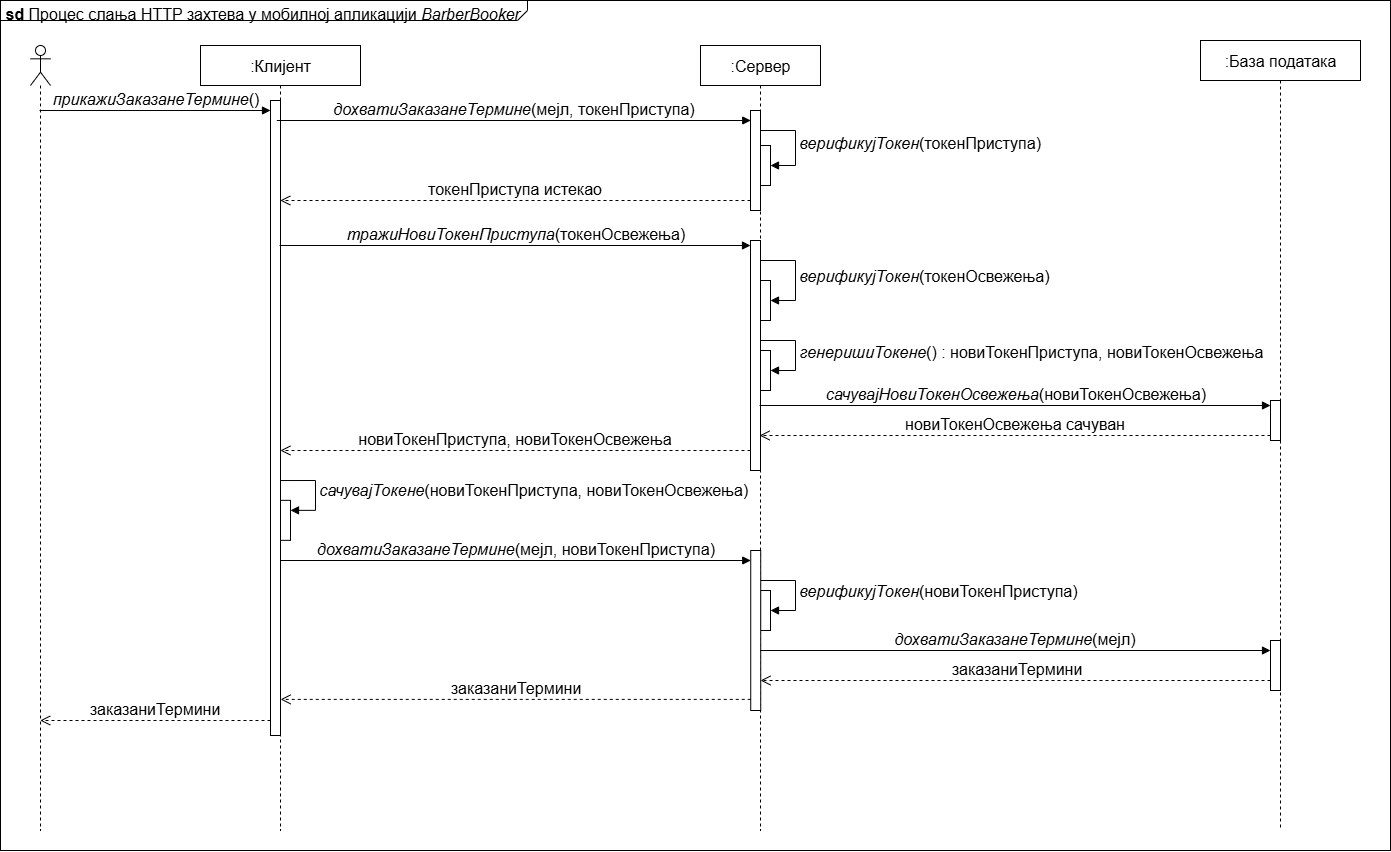

The diagram above was exported from draw.io. Its source (the exported page's mxGraphModel, read from the mxfile embedded in the PNG):
<mxGraphModel dx="1489" dy="894" grid="1" gridSize="10" guides="1" tooltips="1" connect="1" arrows="1" fold="1" page="1" pageScale="1" pageWidth="1100" pageHeight="850" math="0" shadow="0">
  <root>
    <mxCell id="0" />
    <mxCell id="1" parent="0" />
    <mxCell id="G1B0uhocLdzJD5yewi_9-1" value="&lt;p style=&quot;margin:0px;margin-top:4px;margin-left:5px;text-align:left;&quot;&gt;&lt;font&gt;&lt;b&gt;sd&lt;/b&gt;&amp;nbsp;Процес слања HTTP захтева у мобилној апликацији &lt;i&gt;BarberBooker&lt;/i&gt;&lt;/font&gt;&lt;/p&gt;" style="html=1;shape=mxgraph.sysml.package;overflow=fill;labelX=527.86;align=left;spacingLeft=5;verticalAlign=top;spacingTop=-3;fontSize=16;" parent="1" vertex="1">
      <mxGeometry x="350" y="240" width="1390" height="850" as="geometry" />
    </mxCell>
    <mxCell id="G1B0uhocLdzJD5yewi_9-2" value="" style="shape=umlLifeline;perimeter=lifelinePerimeter;whiteSpace=wrap;html=1;container=1;dropTarget=0;collapsible=0;recursiveResize=0;outlineConnect=0;portConstraint=eastwest;newEdgeStyle={&quot;curved&quot;:0,&quot;rounded&quot;:0};participant=umlActor;fontSize=16;" parent="1" vertex="1">
      <mxGeometry x="380" y="285" width="20" height="785" as="geometry" />
    </mxCell>
    <mxCell id="G1B0uhocLdzJD5yewi_9-3" value="&lt;font&gt;:Клијент&lt;/font&gt;" style="shape=umlLifeline;perimeter=lifelinePerimeter;whiteSpace=wrap;html=1;container=1;dropTarget=0;collapsible=0;recursiveResize=0;outlineConnect=0;portConstraint=eastwest;newEdgeStyle={&quot;curved&quot;:0,&quot;rounded&quot;:0};fontSize=16;" parent="1" vertex="1">
      <mxGeometry x="550" y="285" width="160" height="785" as="geometry" />
    </mxCell>
    <mxCell id="G1B0uhocLdzJD5yewi_9-4" value="" style="html=1;points=[[0,0,0,0,5],[0,1,0,0,-5],[1,0,0,0,5],[1,1,0,0,-5]];perimeter=orthogonalPerimeter;outlineConnect=0;targetShapes=umlLifeline;portConstraint=eastwest;newEdgeStyle={&quot;curved&quot;:0,&quot;rounded&quot;:0};fontSize=16;" parent="G1B0uhocLdzJD5yewi_9-3" vertex="1">
      <mxGeometry x="70" y="55" width="10" height="635" as="geometry" />
    </mxCell>
    <mxCell id="G1B0uhocLdzJD5yewi_9-43" value="" style="html=1;points=[[0,0,0,0,5],[0,1,0,0,-5],[1,0,0,0,5],[1,1,0,0,-5]];perimeter=orthogonalPerimeter;outlineConnect=0;targetShapes=umlLifeline;portConstraint=eastwest;newEdgeStyle={&quot;curved&quot;:0,&quot;rounded&quot;:0};fontSize=16;" parent="G1B0uhocLdzJD5yewi_9-3" vertex="1">
      <mxGeometry x="80" y="454.84000000000003" width="10" height="40" as="geometry" />
    </mxCell>
    <mxCell id="G1B0uhocLdzJD5yewi_9-44" value="&lt;span style=&quot;text-align: center;&quot;&gt;&lt;i&gt;сачувајТокене&lt;/i&gt;(&lt;/span&gt;&lt;span&gt;новиТокенПриступа, новиТокенОсвежења&lt;/span&gt;&lt;span style=&quot;text-align: center;&quot;&gt;)&lt;/span&gt;" style="html=1;align=left;spacingLeft=2;endArrow=block;rounded=0;edgeStyle=orthogonalEdgeStyle;curved=0;rounded=0;exitX=1;exitY=0.648;exitDx=0;exitDy=0;exitPerimeter=0;fontSize=16;" parent="G1B0uhocLdzJD5yewi_9-3" target="G1B0uhocLdzJD5yewi_9-43" edge="1">
      <mxGeometry relative="1" as="geometry">
        <mxPoint x="80" y="435.0400000000001" as="sourcePoint" />
        <Array as="points">
          <mxPoint x="115" y="434.84000000000003" />
          <mxPoint x="115" y="464.84000000000003" />
        </Array>
      </mxGeometry>
    </mxCell>
    <mxCell id="G1B0uhocLdzJD5yewi_9-7" value="&lt;font&gt;:Сервер&lt;/font&gt;" style="shape=umlLifeline;perimeter=lifelinePerimeter;whiteSpace=wrap;html=1;container=1;dropTarget=0;collapsible=0;recursiveResize=0;outlineConnect=0;portConstraint=eastwest;newEdgeStyle={&quot;curved&quot;:0,&quot;rounded&quot;:0};fontSize=16;" parent="1" vertex="1">
      <mxGeometry x="1050" y="285" width="120" height="785" as="geometry" />
    </mxCell>
    <mxCell id="G1B0uhocLdzJD5yewi_9-22" value="" style="html=1;points=[[0,0,0,0,5],[0,1,0,0,-5],[1,0,0,0,5],[1,1,0,0,-5]];perimeter=orthogonalPerimeter;outlineConnect=0;targetShapes=umlLifeline;portConstraint=eastwest;newEdgeStyle={&quot;curved&quot;:0,&quot;rounded&quot;:0};fontSize=16;" parent="G1B0uhocLdzJD5yewi_9-7" vertex="1">
      <mxGeometry x="60" y="100" width="10" height="40" as="geometry" />
    </mxCell>
    <mxCell id="G1B0uhocLdzJD5yewi_9-29" value="" style="html=1;points=[[0,0,0,0,5],[0,1,0,0,-5],[1,0,0,0,5],[1,1,0,0,-5]];perimeter=orthogonalPerimeter;outlineConnect=0;targetShapes=umlLifeline;portConstraint=eastwest;newEdgeStyle={&quot;curved&quot;:0,&quot;rounded&quot;:0};fontSize=16;" parent="G1B0uhocLdzJD5yewi_9-7" vertex="1">
      <mxGeometry x="60" y="235" width="10" height="40" as="geometry" />
    </mxCell>
    <mxCell id="G1B0uhocLdzJD5yewi_9-40" value="" style="html=1;points=[[0,0,0,0,5],[0,1,0,0,-5],[1,0,0,0,5],[1,1,0,0,-5]];perimeter=orthogonalPerimeter;outlineConnect=0;targetShapes=umlLifeline;portConstraint=eastwest;newEdgeStyle={&quot;curved&quot;:0,&quot;rounded&quot;:0};fontSize=16;" parent="G1B0uhocLdzJD5yewi_9-7" vertex="1">
      <mxGeometry x="60" y="545" width="10" height="40" as="geometry" />
    </mxCell>
    <mxCell id="G1B0uhocLdzJD5yewi_9-10" value="&lt;font&gt;:База података&lt;/font&gt;" style="shape=umlLifeline;perimeter=lifelinePerimeter;whiteSpace=wrap;html=1;container=1;dropTarget=0;collapsible=0;recursiveResize=0;outlineConnect=0;portConstraint=eastwest;newEdgeStyle={&quot;curved&quot;:0,&quot;rounded&quot;:0};fontSize=16;" parent="1" vertex="1">
      <mxGeometry x="1550" y="280" width="160" height="790" as="geometry" />
    </mxCell>
    <mxCell id="G1B0uhocLdzJD5yewi_9-36" value="" style="html=1;points=[[0,0,0,0,5],[0,1,0,0,-5],[1,0,0,0,5],[1,1,0,0,-5]];perimeter=orthogonalPerimeter;outlineConnect=0;targetShapes=umlLifeline;portConstraint=eastwest;newEdgeStyle={&quot;curved&quot;:0,&quot;rounded&quot;:0};fontSize=16;" parent="G1B0uhocLdzJD5yewi_9-10" vertex="1">
      <mxGeometry x="70" y="600" width="10" height="50" as="geometry" />
    </mxCell>
    <mxCell id="G1B0uhocLdzJD5yewi_9-13" value="&lt;span&gt;&lt;i&gt;прикажиЗаказанеТермине&lt;/i&gt;()&lt;/span&gt;" style="html=1;verticalAlign=bottom;endArrow=block;curved=0;rounded=0;fontSize=16;" parent="1" source="G1B0uhocLdzJD5yewi_9-2" edge="1">
      <mxGeometry relative="1" as="geometry">
        <mxPoint x="420" y="350" as="sourcePoint" />
        <mxPoint x="620" y="350" as="targetPoint" />
      </mxGeometry>
    </mxCell>
    <mxCell id="G1B0uhocLdzJD5yewi_9-14" value="" style="html=1;points=[[0,0,0,0,5],[0,1,0,0,-5],[1,0,0,0,5],[1,1,0,0,-5]];perimeter=orthogonalPerimeter;outlineConnect=0;targetShapes=umlLifeline;portConstraint=eastwest;newEdgeStyle={&quot;curved&quot;:0,&quot;rounded&quot;:0};fontSize=16;" parent="1" vertex="1">
      <mxGeometry x="1100" y="350" width="10" height="100" as="geometry" />
    </mxCell>
    <mxCell id="G1B0uhocLdzJD5yewi_9-15" value="&lt;i&gt;дохватиЗаказанеТермине&lt;/i&gt;&lt;span&gt;(мејл, токенПриступа)&lt;/span&gt;" style="html=1;verticalAlign=bottom;endArrow=block;curved=0;rounded=0;entryX=0.3;entryY=0.171;entryDx=0;entryDy=0;fontSize=16;entryPerimeter=0;" parent="1" edge="1">
      <mxGeometry relative="1" as="geometry">
        <mxPoint x="626.3014285714285" y="360.0000000000001" as="sourcePoint" />
        <mxPoint x="1100.23" y="360.0000000000001" as="targetPoint" />
      </mxGeometry>
    </mxCell>
    <mxCell id="G1B0uhocLdzJD5yewi_9-21" value="&lt;span&gt;заказаниТермини&lt;/span&gt;" style="html=1;verticalAlign=bottom;endArrow=open;dashed=1;endSize=8;curved=0;rounded=0;fontSize=16;" parent="1" edge="1">
      <mxGeometry relative="1" as="geometry">
        <mxPoint x="389.70000000000005" y="960" as="targetPoint" />
        <mxPoint x="620" y="960" as="sourcePoint" />
      </mxGeometry>
    </mxCell>
    <mxCell id="G1B0uhocLdzJD5yewi_9-23" value="&lt;font&gt;&lt;i&gt;верификујТокен&lt;/i&gt;(токенПриступа)&lt;/font&gt;" style="html=1;align=left;spacingLeft=2;endArrow=block;rounded=0;edgeStyle=orthogonalEdgeStyle;curved=0;rounded=0;fontSize=16;" parent="1" source="G1B0uhocLdzJD5yewi_9-14" target="G1B0uhocLdzJD5yewi_9-22" edge="1">
      <mxGeometry relative="1" as="geometry">
        <mxPoint x="1115" y="380" as="sourcePoint" />
        <Array as="points">
          <mxPoint x="1145" y="370" />
          <mxPoint x="1145" y="405" />
        </Array>
      </mxGeometry>
    </mxCell>
    <mxCell id="G1B0uhocLdzJD5yewi_9-25" value="&lt;span&gt;токенПриступа истекао&lt;/span&gt;" style="html=1;verticalAlign=bottom;endArrow=open;dashed=1;endSize=8;curved=0;rounded=0;fontSize=16;" parent="1" source="G1B0uhocLdzJD5yewi_9-14" edge="1">
      <mxGeometry relative="1" as="geometry">
        <mxPoint x="629.7857142857142" y="440" as="targetPoint" />
        <mxPoint x="1050" y="440" as="sourcePoint" />
      </mxGeometry>
    </mxCell>
    <mxCell id="G1B0uhocLdzJD5yewi_9-26" value="" style="html=1;points=[[0,0,0,0,5],[0,1,0,0,-5],[1,0,0,0,5],[1,1,0,0,-5]];perimeter=orthogonalPerimeter;outlineConnect=0;targetShapes=umlLifeline;portConstraint=eastwest;newEdgeStyle={&quot;curved&quot;:0,&quot;rounded&quot;:0};fontSize=16;" parent="1" vertex="1">
      <mxGeometry x="1100" y="480" width="10" height="230" as="geometry" />
    </mxCell>
    <mxCell id="G1B0uhocLdzJD5yewi_9-27" value="&lt;font&gt;&lt;i&gt;тражиНовиТокенПриступа&lt;/i&gt;(токенОсвежења)&lt;/font&gt;" style="html=1;verticalAlign=bottom;endArrow=block;curved=0;rounded=0;entryX=0;entryY=0;entryDx=0;entryDy=5;fontSize=16;" parent="1" source="G1B0uhocLdzJD5yewi_9-3" target="G1B0uhocLdzJD5yewi_9-26" edge="1">
      <mxGeometry relative="1" as="geometry">
        <mxPoint x="980" y="485" as="sourcePoint" />
      </mxGeometry>
    </mxCell>
    <mxCell id="G1B0uhocLdzJD5yewi_9-28" value="&lt;span style=&quot;text-align: left;&quot;&gt;новиТокенПриступа, новиТокенОсвежења&lt;/span&gt;" style="html=1;verticalAlign=bottom;endArrow=open;dashed=1;endSize=8;curved=0;rounded=0;fontSize=16;" parent="1" source="G1B0uhocLdzJD5yewi_9-26" edge="1">
      <mxGeometry relative="1" as="geometry">
        <mxPoint x="629.8939393939395" y="689.9999999999999" as="targetPoint" />
        <mxPoint x="1050" y="689.9999999999999" as="sourcePoint" />
      </mxGeometry>
    </mxCell>
    <mxCell id="G1B0uhocLdzJD5yewi_9-30" value="&lt;font&gt;&lt;i&gt;верификујТокен&lt;/i&gt;(токенОсвежења)&lt;/font&gt;" style="html=1;align=left;spacingLeft=2;endArrow=block;rounded=0;edgeStyle=orthogonalEdgeStyle;curved=0;rounded=0;fontSize=16;" parent="1" source="G1B0uhocLdzJD5yewi_9-26" target="G1B0uhocLdzJD5yewi_9-29" edge="1">
      <mxGeometry relative="1" as="geometry">
        <mxPoint x="1115" y="500" as="sourcePoint" />
        <Array as="points">
          <mxPoint x="1145" y="500" />
          <mxPoint x="1145" y="540" />
        </Array>
      </mxGeometry>
    </mxCell>
    <mxCell id="G1B0uhocLdzJD5yewi_9-31" value="" style="html=1;points=[[0,0,0,0,5],[0,1,0,0,-5],[1,0,0,0,5],[1,1,0,0,-5]];perimeter=orthogonalPerimeter;outlineConnect=0;targetShapes=umlLifeline;portConstraint=eastwest;newEdgeStyle={&quot;curved&quot;:0,&quot;rounded&quot;:0};fontSize=16;" parent="1" vertex="1">
      <mxGeometry x="1110" y="590" width="10" height="40" as="geometry" />
    </mxCell>
    <mxCell id="G1B0uhocLdzJD5yewi_9-32" value="&lt;font&gt;&lt;i&gt;генеришиТокене&lt;/i&gt;() : новиТокенПриступа, новиТокенОсвежења&lt;/font&gt;" style="html=1;align=left;spacingLeft=2;endArrow=block;rounded=0;edgeStyle=orthogonalEdgeStyle;curved=0;rounded=0;fontSize=16;" parent="1" source="G1B0uhocLdzJD5yewi_9-26" target="G1B0uhocLdzJD5yewi_9-31" edge="1">
      <mxGeometry relative="1" as="geometry">
        <mxPoint x="1115" y="570" as="sourcePoint" />
        <Array as="points">
          <mxPoint x="1145" y="580" />
          <mxPoint x="1145" y="610" />
        </Array>
      </mxGeometry>
    </mxCell>
    <mxCell id="G1B0uhocLdzJD5yewi_9-33" value="" style="html=1;points=[[0,0,0,0,5],[0,1,0,0,-5],[1,0,0,0,5],[1,1,0,0,-5]];perimeter=orthogonalPerimeter;outlineConnect=0;targetShapes=umlLifeline;portConstraint=eastwest;newEdgeStyle={&quot;curved&quot;:0,&quot;rounded&quot;:0};fontSize=16;" parent="1" vertex="1">
      <mxGeometry x="1100.23" y="790" width="10" height="160" as="geometry" />
    </mxCell>
    <mxCell id="G1B0uhocLdzJD5yewi_9-34" value="&lt;i&gt;дохватиЗаказанеТермине&lt;/i&gt;&lt;span&gt;(мејл,&amp;nbsp;&lt;/span&gt;&lt;span style=&quot;text-align: left;&quot;&gt;новиТокенПриступа&lt;/span&gt;&lt;span&gt;)&lt;/span&gt;" style="html=1;verticalAlign=bottom;endArrow=block;curved=0;rounded=0;fontSize=16;" parent="1" target="G1B0uhocLdzJD5yewi_9-33" edge="1">
      <mxGeometry relative="1" as="geometry">
        <mxPoint x="629.777619047619" y="800.0000000000002" as="sourcePoint" />
        <mxPoint x="1050.23" y="800.0000000000002" as="targetPoint" />
      </mxGeometry>
    </mxCell>
    <mxCell id="G1B0uhocLdzJD5yewi_9-35" value="&lt;span&gt;заказаниТермини&lt;/span&gt;" style="html=1;verticalAlign=bottom;endArrow=open;dashed=1;endSize=8;curved=0;rounded=0;fontSize=16;" parent="1" source="G1B0uhocLdzJD5yewi_9-33" edge="1">
      <mxGeometry relative="1" as="geometry">
        <mxPoint x="630.0848387096776" y="938.89" as="targetPoint" />
        <mxPoint x="1050.23" y="938.89" as="sourcePoint" />
      </mxGeometry>
    </mxCell>
    <mxCell id="G1B0uhocLdzJD5yewi_9-37" value="&lt;i&gt;дохватиЗаказанеТермине&lt;/i&gt;&lt;span&gt;(&lt;/span&gt;&lt;span style=&quot;text-align: left;&quot;&gt;мејл&lt;/span&gt;&lt;span&gt;)&lt;/span&gt;" style="html=1;verticalAlign=bottom;endArrow=block;curved=0;rounded=0;fontSize=16;" parent="1" target="G1B0uhocLdzJD5yewi_9-36" edge="1">
      <mxGeometry relative="1" as="geometry">
        <mxPoint x="1110" y="890" as="sourcePoint" />
        <mxPoint x="1510.0000000000005" y="890.0600000000002" as="targetPoint" />
      </mxGeometry>
    </mxCell>
    <mxCell id="G1B0uhocLdzJD5yewi_9-38" value="&lt;font&gt;заказаниТермини&lt;/font&gt;" style="html=1;verticalAlign=bottom;endArrow=open;dashed=1;endSize=8;curved=0;rounded=0;fontSize=16;" parent="1" source="G1B0uhocLdzJD5yewi_9-36" edge="1">
      <mxGeometry relative="1" as="geometry">
        <mxPoint x="1110" y="920" as="targetPoint" />
        <mxPoint x="1509.7700000000004" y="920" as="sourcePoint" />
      </mxGeometry>
    </mxCell>
    <mxCell id="G1B0uhocLdzJD5yewi_9-41" value="&lt;i&gt;верификујТокен&lt;/i&gt;&lt;span&gt;(&lt;/span&gt;&lt;span&gt;новиТокенПриступа&lt;/span&gt;&lt;span&gt;)&lt;/span&gt;" style="html=1;align=left;spacingLeft=2;endArrow=block;rounded=0;edgeStyle=orthogonalEdgeStyle;curved=0;rounded=0;fontSize=16;" parent="1" source="G1B0uhocLdzJD5yewi_9-33" target="G1B0uhocLdzJD5yewi_9-40" edge="1">
      <mxGeometry relative="1" as="geometry">
        <mxPoint x="1115.23" y="870" as="sourcePoint" />
        <Array as="points">
          <mxPoint x="1145" y="820" />
          <mxPoint x="1145" y="850" />
        </Array>
        <mxPoint x="1120.23" y="910" as="targetPoint" />
      </mxGeometry>
    </mxCell>
    <mxCell id="G1B0uhocLdzJD5yewi_9-46" value="" style="html=1;points=[[0,0,0,0,5],[0,1,0,0,-5],[1,0,0,0,5],[1,1,0,0,-5]];perimeter=orthogonalPerimeter;outlineConnect=0;targetShapes=umlLifeline;portConstraint=eastwest;newEdgeStyle={&quot;curved&quot;:0,&quot;rounded&quot;:0};fontSize=16;" parent="1" vertex="1">
      <mxGeometry x="1620" y="640" width="10" height="40" as="geometry" />
    </mxCell>
    <mxCell id="G1B0uhocLdzJD5yewi_9-47" value="&lt;span&gt;&lt;i&gt;сачувајНовиТокенОсвежења&lt;/i&gt;(&lt;/span&gt;&lt;span style=&quot;text-align: left;&quot;&gt;новиТокенОсвежења&lt;/span&gt;&lt;span&gt;)&lt;/span&gt;" style="html=1;verticalAlign=bottom;endArrow=block;curved=0;rounded=0;entryX=0;entryY=0;entryDx=0;entryDy=5;fontSize=16;" parent="1" source="G1B0uhocLdzJD5yewi_9-7" target="G1B0uhocLdzJD5yewi_9-46" edge="1">
      <mxGeometry relative="1" as="geometry">
        <mxPoint x="1440" y="645" as="sourcePoint" />
      </mxGeometry>
    </mxCell>
    <mxCell id="G1B0uhocLdzJD5yewi_9-48" value="&lt;span style=&quot;text-align: left;&quot;&gt;новиТокенОсвежења сачуван&lt;/span&gt;" style="html=1;verticalAlign=bottom;endArrow=open;dashed=1;endSize=8;curved=0;rounded=0;exitX=0;exitY=1;exitDx=0;exitDy=-5;fontSize=16;" parent="1" source="G1B0uhocLdzJD5yewi_9-46" target="G1B0uhocLdzJD5yewi_9-7" edge="1">
      <mxGeometry relative="1" as="geometry">
        <mxPoint x="1440" y="715" as="targetPoint" />
      </mxGeometry>
    </mxCell>
  </root>
</mxGraphModel>